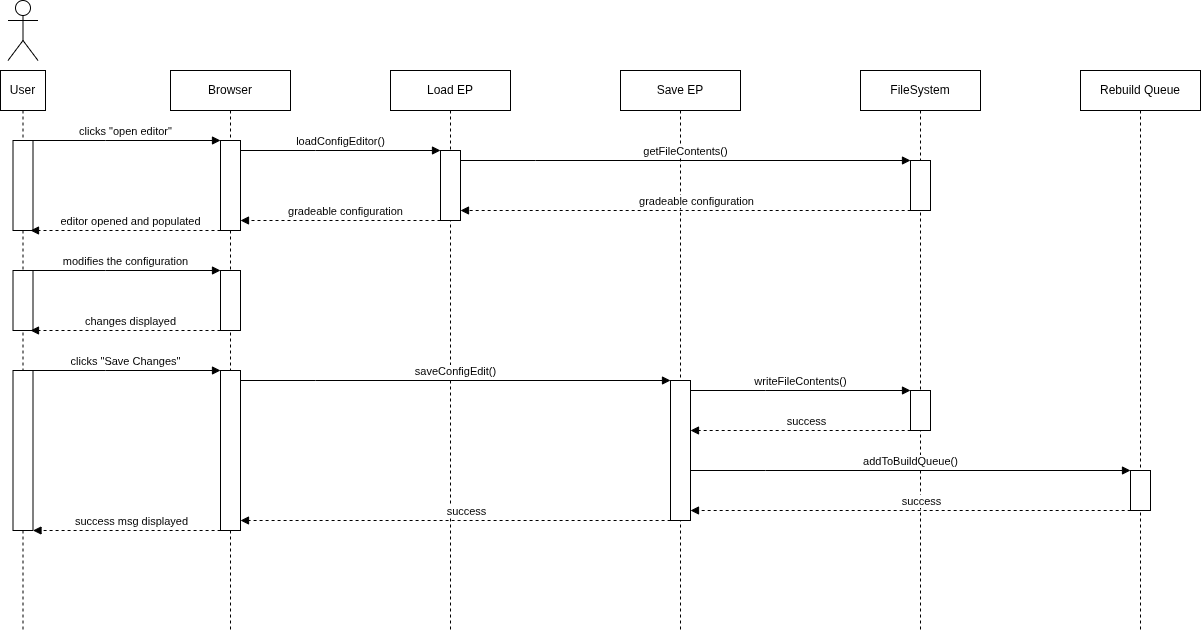

The diagram above was exported from draw.io. Its source (the exported page's mxGraphModel, read from the mxfile embedded in the PNG):
<mxGraphModel dx="1812" dy="1141" grid="1" gridSize="10" guides="1" tooltips="1" connect="1" arrows="1" fold="1" page="1" pageScale="1" pageWidth="850" pageHeight="1100" math="0" shadow="0">
  <root>
    <mxCell id="0" />
    <mxCell id="1" parent="0" />
    <mxCell id="faWK7gTerZJmXpTFOQwb-3" parent="1" style="shape=umlLifeline;perimeter=lifelinePerimeter;whiteSpace=wrap;html=1;container=0;dropTarget=0;collapsible=0;recursiveResize=0;outlineConnect=0;portConstraint=eastwest;newEdgeStyle={&quot;edgeStyle&quot;:&quot;elbowEdgeStyle&quot;,&quot;elbow&quot;:&quot;vertical&quot;,&quot;curved&quot;:0,&quot;rounded&quot;:0};" value="Browser" vertex="1">
      <mxGeometry height="560" width="120" x="190" y="120" as="geometry" />
    </mxCell>
    <mxCell id="faWK7gTerZJmXpTFOQwb-75" parent="faWK7gTerZJmXpTFOQwb-3" style="html=1;points=[];perimeter=orthogonalPerimeter;outlineConnect=0;targetShapes=umlLifeline;portConstraint=eastwest;newEdgeStyle={&quot;edgeStyle&quot;:&quot;elbowEdgeStyle&quot;,&quot;elbow&quot;:&quot;vertical&quot;,&quot;curved&quot;:0,&quot;rounded&quot;:0};" value="&lt;span style=&quot;color: rgba(0, 0, 0, 0); font-family: monospace; font-size: 0px; text-align: start;&quot;&gt;%3CmxGraphModel%3E%3Croot%3E%3CmxCell%20id%3D%220%22%2F%3E%3CmxCell%20id%3D%221%22%20parent%3D%220%22%2F%3E%3CmxCell%20id%3D%222%22%20edge%3D%221%22%20parent%3D%221%22%20style%3D%22html%3D1%3BverticalAlign%3Dbottom%3BendArrow%3Dblock%3BedgeStyle%3DelbowEdgeStyle%3Belbow%3Dvertical%3Bcurved%3D0%3Brounded%3D0%3B%22%20value%3D%22getRealms()%22%3E%3CmxGeometry%20relative%3D%221%22%20as%3D%22geometry%22%3E%3CArray%20as%3D%22points%22%3E%3CmxPoint%20x%3D%22785%22%20y%3D%22200%22%2F%3E%3C%2FArray%3E%3CmxPoint%20x%3D%22710%22%20y%3D%22200%22%20as%3D%22sourcePoint%22%2F%3E%3CmxPoint%20x%3D%22930%22%20y%3D%22200%22%20as%3D%22targetPoint%22%2F%3E%3C%2FmxGeometry%3E%3C%2FmxCell%3E%3C%2Froot%3E%3C%2FmxGraphModel%3E&lt;/span&gt;" vertex="1">
      <mxGeometry height="90" width="20" x="50" y="70" as="geometry" />
    </mxCell>
    <mxCell id="faWK7gTerZJmXpTFOQwb-79" parent="faWK7gTerZJmXpTFOQwb-3" style="html=1;points=[];perimeter=orthogonalPerimeter;outlineConnect=0;targetShapes=umlLifeline;portConstraint=eastwest;newEdgeStyle={&quot;edgeStyle&quot;:&quot;elbowEdgeStyle&quot;,&quot;elbow&quot;:&quot;vertical&quot;,&quot;curved&quot;:0,&quot;rounded&quot;:0};" value="&lt;span style=&quot;color: rgba(0, 0, 0, 0); font-family: monospace; font-size: 0px; text-align: start;&quot;&gt;%3CmxGraphModel%3E%3Croot%3E%3CmxCell%20id%3D%220%22%2F%3E%3CmxCell%20id%3D%221%22%20parent%3D%220%22%2F%3E%3CmxCell%20id%3D%222%22%20edge%3D%221%22%20parent%3D%221%22%20style%3D%22html%3D1%3BverticalAlign%3Dbottom%3BendArrow%3Dblock%3BedgeStyle%3DelbowEdgeStyle%3Belbow%3Dvertical%3Bcurved%3D0%3Brounded%3D0%3B%22%20value%3D%22getRealms()%22%3E%3CmxGeometry%20relative%3D%221%22%20as%3D%22geometry%22%3E%3CArray%20as%3D%22points%22%3E%3CmxPoint%20x%3D%22785%22%20y%3D%22200%22%2F%3E%3C%2FArray%3E%3CmxPoint%20x%3D%22710%22%20y%3D%22200%22%20as%3D%22sourcePoint%22%2F%3E%3CmxPoint%20x%3D%22930%22%20y%3D%22200%22%20as%3D%22targetPoint%22%2F%3E%3C%2FmxGeometry%3E%3C%2FmxCell%3E%3C%2Froot%3E%3C%2FmxGraphModel%3E&lt;/span&gt;" vertex="1">
      <mxGeometry height="60" width="20" x="50" y="200" as="geometry" />
    </mxCell>
    <mxCell id="faWK7gTerZJmXpTFOQwb-83" parent="faWK7gTerZJmXpTFOQwb-3" style="html=1;points=[];perimeter=orthogonalPerimeter;outlineConnect=0;targetShapes=umlLifeline;portConstraint=eastwest;newEdgeStyle={&quot;edgeStyle&quot;:&quot;elbowEdgeStyle&quot;,&quot;elbow&quot;:&quot;vertical&quot;,&quot;curved&quot;:0,&quot;rounded&quot;:0};" value="&lt;span style=&quot;color: rgba(0, 0, 0, 0); font-family: monospace; font-size: 0px; text-align: start;&quot;&gt;%3CmxGraphModel%3E%3Croot%3E%3CmxCell%20id%3D%220%22%2F%3E%3CmxCell%20id%3D%221%22%20parent%3D%220%22%2F%3E%3CmxCell%20id%3D%222%22%20edge%3D%221%22%20parent%3D%221%22%20style%3D%22html%3D1%3BverticalAlign%3Dbottom%3BendArrow%3Dblock%3BedgeStyle%3DelbowEdgeStyle%3Belbow%3Dvertical%3Bcurved%3D0%3Brounded%3D0%3B%22%20value%3D%22getRealms()%22%3E%3CmxGeometry%20relative%3D%221%22%20as%3D%22geometry%22%3E%3CArray%20as%3D%22points%22%3E%3CmxPoint%20x%3D%22785%22%20y%3D%22200%22%2F%3E%3C%2FArray%3E%3CmxPoint%20x%3D%22710%22%20y%3D%22200%22%20as%3D%22sourcePoint%22%2F%3E%3CmxPoint%20x%3D%22930%22%20y%3D%22200%22%20as%3D%22targetPoint%22%2F%3E%3C%2FmxGeometry%3E%3C%2FmxCell%3E%3C%2Froot%3E%3C%2FmxGraphModel%3E&lt;/span&gt;" vertex="1">
      <mxGeometry height="160" width="20" x="50" y="300" as="geometry" />
    </mxCell>
    <mxCell id="faWK7gTerZJmXpTFOQwb-5" parent="1" style="shape=umlLifeline;perimeter=lifelinePerimeter;whiteSpace=wrap;html=1;container=0;dropTarget=0;collapsible=0;recursiveResize=0;outlineConnect=0;portConstraint=eastwest;newEdgeStyle={&quot;edgeStyle&quot;:&quot;elbowEdgeStyle&quot;,&quot;elbow&quot;:&quot;vertical&quot;,&quot;curved&quot;:0,&quot;rounded&quot;:0};" value="Save EP" vertex="1">
      <mxGeometry height="560" width="120" x="640" y="120" as="geometry" />
    </mxCell>
    <mxCell id="faWK7gTerZJmXpTFOQwb-85" parent="faWK7gTerZJmXpTFOQwb-5" style="html=1;points=[];perimeter=orthogonalPerimeter;outlineConnect=0;targetShapes=umlLifeline;portConstraint=eastwest;newEdgeStyle={&quot;edgeStyle&quot;:&quot;elbowEdgeStyle&quot;,&quot;elbow&quot;:&quot;vertical&quot;,&quot;curved&quot;:0,&quot;rounded&quot;:0};" value="" vertex="1">
      <mxGeometry height="140" width="20" x="50" y="310" as="geometry" />
    </mxCell>
    <mxCell id="faWK7gTerZJmXpTFOQwb-9" edge="1" parent="1" style="html=1;verticalAlign=bottom;endArrow=block;edgeStyle=elbowEdgeStyle;elbow=vertical;curved=0;rounded=0;" target="faWK7gTerZJmXpTFOQwb-40" value="getFileContents()">
      <mxGeometry relative="1" as="geometry">
        <Array as="points">
          <mxPoint x="555" y="210" />
        </Array>
        <mxPoint x="480" y="210" as="sourcePoint" />
        <mxPoint x="700" y="210" as="targetPoint" />
      </mxGeometry>
    </mxCell>
    <mxCell id="faWK7gTerZJmXpTFOQwb-11" parent="1" style="shape=umlLifeline;perimeter=lifelinePerimeter;whiteSpace=wrap;html=1;container=0;dropTarget=0;collapsible=0;recursiveResize=0;outlineConnect=0;portConstraint=eastwest;newEdgeStyle={&quot;edgeStyle&quot;:&quot;elbowEdgeStyle&quot;,&quot;elbow&quot;:&quot;vertical&quot;,&quot;curved&quot;:0,&quot;rounded&quot;:0};" value="FileSystem" vertex="1">
      <mxGeometry height="560" width="120" x="880" y="120" as="geometry" />
    </mxCell>
    <mxCell id="faWK7gTerZJmXpTFOQwb-40" parent="faWK7gTerZJmXpTFOQwb-11" style="html=1;points=[];perimeter=orthogonalPerimeter;outlineConnect=0;targetShapes=umlLifeline;portConstraint=eastwest;newEdgeStyle={&quot;edgeStyle&quot;:&quot;elbowEdgeStyle&quot;,&quot;elbow&quot;:&quot;vertical&quot;,&quot;curved&quot;:0,&quot;rounded&quot;:0};" value="" vertex="1">
      <mxGeometry height="50" width="20" x="50" y="90" as="geometry" />
    </mxCell>
    <mxCell id="faWK7gTerZJmXpTFOQwb-86" parent="faWK7gTerZJmXpTFOQwb-11" style="html=1;points=[];perimeter=orthogonalPerimeter;outlineConnect=0;targetShapes=umlLifeline;portConstraint=eastwest;newEdgeStyle={&quot;edgeStyle&quot;:&quot;elbowEdgeStyle&quot;,&quot;elbow&quot;:&quot;vertical&quot;,&quot;curved&quot;:0,&quot;rounded&quot;:0};" value="" vertex="1">
      <mxGeometry height="40" width="20" x="50" y="320" as="geometry" />
    </mxCell>
    <mxCell id="faWK7gTerZJmXpTFOQwb-15" parent="1" style="shape=umlLifeline;perimeter=lifelinePerimeter;whiteSpace=wrap;html=1;container=1;dropTarget=0;collapsible=0;recursiveResize=0;outlineConnect=0;portConstraint=eastwest;newEdgeStyle={&quot;curved&quot;:0,&quot;rounded&quot;:0};" value="User" vertex="1">
      <mxGeometry height="560" width="45" x="20" y="120" as="geometry" />
    </mxCell>
    <mxCell id="faWK7gTerZJmXpTFOQwb-47" parent="faWK7gTerZJmXpTFOQwb-15" style="html=1;points=[];perimeter=orthogonalPerimeter;outlineConnect=0;targetShapes=umlLifeline;portConstraint=eastwest;newEdgeStyle={&quot;edgeStyle&quot;:&quot;elbowEdgeStyle&quot;,&quot;elbow&quot;:&quot;vertical&quot;,&quot;curved&quot;:0,&quot;rounded&quot;:0};" value="" vertex="1">
      <mxGeometry height="90" width="20" x="12.5" y="70" as="geometry" />
    </mxCell>
    <mxCell id="faWK7gTerZJmXpTFOQwb-53" parent="faWK7gTerZJmXpTFOQwb-15" style="html=1;points=[];perimeter=orthogonalPerimeter;outlineConnect=0;targetShapes=umlLifeline;portConstraint=eastwest;newEdgeStyle={&quot;edgeStyle&quot;:&quot;elbowEdgeStyle&quot;,&quot;elbow&quot;:&quot;vertical&quot;,&quot;curved&quot;:0,&quot;rounded&quot;:0};" value="" vertex="1">
      <mxGeometry height="60" width="20" x="12.5" y="200" as="geometry" />
    </mxCell>
    <mxCell id="faWK7gTerZJmXpTFOQwb-80" parent="faWK7gTerZJmXpTFOQwb-15" style="html=1;points=[];perimeter=orthogonalPerimeter;outlineConnect=0;targetShapes=umlLifeline;portConstraint=eastwest;newEdgeStyle={&quot;edgeStyle&quot;:&quot;elbowEdgeStyle&quot;,&quot;elbow&quot;:&quot;vertical&quot;,&quot;curved&quot;:0,&quot;rounded&quot;:0};" value="" vertex="1">
      <mxGeometry height="160" width="20" x="12.5" y="300" as="geometry" />
    </mxCell>
    <mxCell id="faWK7gTerZJmXpTFOQwb-19" parent="1" style="shape=umlLifeline;perimeter=lifelinePerimeter;whiteSpace=wrap;html=1;container=0;dropTarget=0;collapsible=0;recursiveResize=0;outlineConnect=0;portConstraint=eastwest;newEdgeStyle={&quot;edgeStyle&quot;:&quot;elbowEdgeStyle&quot;,&quot;elbow&quot;:&quot;vertical&quot;,&quot;curved&quot;:0,&quot;rounded&quot;:0};" value="Load EP" vertex="1">
      <mxGeometry height="560" width="120" x="410" y="120" as="geometry" />
    </mxCell>
    <mxCell id="faWK7gTerZJmXpTFOQwb-38" parent="faWK7gTerZJmXpTFOQwb-19" style="html=1;points=[];perimeter=orthogonalPerimeter;outlineConnect=0;targetShapes=umlLifeline;portConstraint=eastwest;newEdgeStyle={&quot;edgeStyle&quot;:&quot;elbowEdgeStyle&quot;,&quot;elbow&quot;:&quot;vertical&quot;,&quot;curved&quot;:0,&quot;rounded&quot;:0};" value="" vertex="1">
      <mxGeometry height="70" width="20" x="50" y="80" as="geometry" />
    </mxCell>
    <mxCell id="faWK7gTerZJmXpTFOQwb-35" parent="1" style="shape=umlActor;verticalLabelPosition=bottom;verticalAlign=top;html=1;outlineConnect=0;" value="" vertex="1">
      <mxGeometry height="60" width="30" x="27.5" y="50" as="geometry" />
    </mxCell>
    <mxCell id="faWK7gTerZJmXpTFOQwb-36" parent="1" style="shape=umlLifeline;perimeter=lifelinePerimeter;whiteSpace=wrap;html=1;container=0;dropTarget=0;collapsible=0;recursiveResize=0;outlineConnect=0;portConstraint=eastwest;newEdgeStyle={&quot;edgeStyle&quot;:&quot;elbowEdgeStyle&quot;,&quot;elbow&quot;:&quot;vertical&quot;,&quot;curved&quot;:0,&quot;rounded&quot;:0};" value="Rebuild Queue" vertex="1">
      <mxGeometry height="560" width="120" x="1100" y="120" as="geometry" />
    </mxCell>
    <mxCell id="faWK7gTerZJmXpTFOQwb-105" parent="faWK7gTerZJmXpTFOQwb-36" style="html=1;points=[];perimeter=orthogonalPerimeter;outlineConnect=0;targetShapes=umlLifeline;portConstraint=eastwest;newEdgeStyle={&quot;edgeStyle&quot;:&quot;elbowEdgeStyle&quot;,&quot;elbow&quot;:&quot;vertical&quot;,&quot;curved&quot;:0,&quot;rounded&quot;:0};" value="" vertex="1">
      <mxGeometry height="40" width="20" x="50" y="400" as="geometry" />
    </mxCell>
    <mxCell id="faWK7gTerZJmXpTFOQwb-45" edge="1" parent="1" style="html=1;verticalAlign=bottom;endArrow=block;edgeStyle=elbowEdgeStyle;elbow=vertical;curved=0;rounded=0;dashed=1;" target="faWK7gTerZJmXpTFOQwb-38" value="gradeable configuration">
      <mxGeometry relative="1" x="-0.0508" as="geometry">
        <mxPoint as="offset" />
        <Array as="points">
          <mxPoint x="840" y="260.00000000000006" />
        </Array>
        <mxPoint x="930.1700000000001" y="260" as="sourcePoint" />
        <mxPoint x="730" y="260.00000000000006" as="targetPoint" />
      </mxGeometry>
    </mxCell>
    <mxCell id="faWK7gTerZJmXpTFOQwb-46" edge="1" parent="1" style="html=1;verticalAlign=bottom;endArrow=block;edgeStyle=elbowEdgeStyle;elbow=vertical;curved=0;rounded=0;" target="faWK7gTerZJmXpTFOQwb-75" value="clicks &quot;open editor&quot;">
      <mxGeometry relative="1" as="geometry">
        <Array as="points">
          <mxPoint x="125" y="190" />
        </Array>
        <mxPoint x="50" y="190" as="sourcePoint" />
        <mxPoint x="210" y="190" as="targetPoint" />
      </mxGeometry>
    </mxCell>
    <mxCell id="faWK7gTerZJmXpTFOQwb-54" edge="1" parent="1" style="html=1;verticalAlign=bottom;endArrow=block;edgeStyle=elbowEdgeStyle;elbow=vertical;curved=0;rounded=0;" value="modifies the configuration">
      <mxGeometry relative="1" as="geometry">
        <Array as="points">
          <mxPoint x="125" y="320" />
        </Array>
        <mxPoint x="50" y="320" as="sourcePoint" />
        <mxPoint x="240" y="320" as="targetPoint" />
      </mxGeometry>
    </mxCell>
    <mxCell id="faWK7gTerZJmXpTFOQwb-74" edge="1" parent="1" source="faWK7gTerZJmXpTFOQwb-79" style="html=1;verticalAlign=bottom;endArrow=block;edgeStyle=elbowEdgeStyle;elbow=vertical;curved=0;rounded=0;dashed=1;entryX=0.875;entryY=1;entryDx=0;entryDy=0;entryPerimeter=0;" target="faWK7gTerZJmXpTFOQwb-53" value="changes displayed">
      <mxGeometry relative="1" x="-0.0508" as="geometry">
        <mxPoint as="offset" />
        <Array as="points" />
        <mxPoint x="240" y="420" as="sourcePoint" />
        <mxPoint x="60" y="420" as="targetPoint" />
      </mxGeometry>
    </mxCell>
    <mxCell id="faWK7gTerZJmXpTFOQwb-77" edge="1" parent="1" style="html=1;verticalAlign=bottom;endArrow=block;edgeStyle=elbowEdgeStyle;elbow=vertical;curved=0;rounded=0;" target="faWK7gTerZJmXpTFOQwb-38" value="loadConfigEditor()">
      <mxGeometry relative="1" as="geometry">
        <Array as="points">
          <mxPoint x="335" y="200" />
        </Array>
        <mxPoint x="260" y="200" as="sourcePoint" />
        <mxPoint x="410" y="200" as="targetPoint" />
      </mxGeometry>
    </mxCell>
    <mxCell id="faWK7gTerZJmXpTFOQwb-78" edge="1" parent="1" style="html=1;verticalAlign=bottom;endArrow=block;edgeStyle=elbowEdgeStyle;elbow=vertical;curved=0;rounded=0;dashed=1;" value="editor opened and populated">
      <mxGeometry relative="1" x="-0.0508" as="geometry">
        <mxPoint as="offset" />
        <Array as="points" />
        <mxPoint x="240" y="280" as="sourcePoint" />
        <mxPoint x="50" y="280" as="targetPoint" />
      </mxGeometry>
    </mxCell>
    <mxCell id="faWK7gTerZJmXpTFOQwb-82" edge="1" parent="1" style="html=1;verticalAlign=bottom;endArrow=block;edgeStyle=elbowEdgeStyle;elbow=vertical;curved=0;rounded=0;" value="clicks &quot;Save Changes&quot;">
      <mxGeometry relative="1" as="geometry">
        <Array as="points">
          <mxPoint x="125" y="420" />
        </Array>
        <mxPoint x="50" y="420" as="sourcePoint" />
        <mxPoint x="240" y="420" as="targetPoint" />
      </mxGeometry>
    </mxCell>
    <mxCell id="faWK7gTerZJmXpTFOQwb-84" edge="1" parent="1" style="html=1;verticalAlign=bottom;endArrow=block;edgeStyle=elbowEdgeStyle;elbow=vertical;curved=0;rounded=0;" value="saveConfigEdit()">
      <mxGeometry relative="1" as="geometry">
        <Array as="points">
          <mxPoint x="335" y="430" />
        </Array>
        <mxPoint x="260" y="430" as="sourcePoint" />
        <mxPoint x="690" y="430" as="targetPoint" />
      </mxGeometry>
    </mxCell>
    <mxCell id="faWK7gTerZJmXpTFOQwb-87" edge="1" parent="1" style="html=1;verticalAlign=bottom;endArrow=block;edgeStyle=elbowEdgeStyle;elbow=vertical;curved=0;rounded=0;" value="writeFileContents()">
      <mxGeometry relative="1" as="geometry">
        <Array as="points">
          <mxPoint x="785" y="440" />
        </Array>
        <mxPoint x="710" y="440" as="sourcePoint" />
        <mxPoint x="930" y="440" as="targetPoint" />
      </mxGeometry>
    </mxCell>
    <mxCell id="faWK7gTerZJmXpTFOQwb-91" edge="1" parent="1" style="html=1;verticalAlign=bottom;endArrow=block;edgeStyle=elbowEdgeStyle;elbow=vertical;curved=0;rounded=0;dashed=1;" value="success">
      <mxGeometry relative="1" x="-0.0508" as="geometry">
        <mxPoint as="offset" />
        <Array as="points">
          <mxPoint x="840" y="480" />
        </Array>
        <mxPoint x="930.1700000000001" y="480" as="sourcePoint" />
        <mxPoint x="710" y="480" as="targetPoint" />
      </mxGeometry>
    </mxCell>
    <mxCell id="fvV10WXAk0inxG8GhVGH-2" edge="1" parent="1" style="html=1;verticalAlign=bottom;endArrow=block;edgeStyle=elbowEdgeStyle;elbow=vertical;curved=0;rounded=0;dashed=1;" target="faWK7gTerZJmXpTFOQwb-75" value="gradeable configuration">
      <mxGeometry relative="1" x="-0.0508" as="geometry">
        <mxPoint as="offset" />
        <Array as="points" />
        <mxPoint x="460" y="270" as="sourcePoint" />
        <mxPoint x="270" y="270" as="targetPoint" />
      </mxGeometry>
    </mxCell>
    <mxCell id="fvV10WXAk0inxG8GhVGH-4" edge="1" parent="1" style="html=1;verticalAlign=bottom;endArrow=block;edgeStyle=elbowEdgeStyle;elbow=vertical;curved=0;rounded=0;" value="addToBuildQueue()">
      <mxGeometry relative="1" as="geometry">
        <Array as="points">
          <mxPoint x="785" y="520" />
        </Array>
        <mxPoint x="710" y="520" as="sourcePoint" />
        <mxPoint x="1150" y="520" as="targetPoint" />
      </mxGeometry>
    </mxCell>
    <mxCell id="fvV10WXAk0inxG8GhVGH-5" edge="1" parent="1" style="html=1;verticalAlign=bottom;endArrow=block;edgeStyle=elbowEdgeStyle;elbow=vertical;curved=0;rounded=0;dashed=1;" target="faWK7gTerZJmXpTFOQwb-85" value="success">
      <mxGeometry relative="1" x="-0.0508" as="geometry">
        <mxPoint as="offset" />
        <Array as="points">
          <mxPoint x="1060" y="560" />
        </Array>
        <mxPoint x="1150.17" y="560" as="sourcePoint" />
        <mxPoint x="930" y="560" as="targetPoint" />
      </mxGeometry>
    </mxCell>
    <mxCell id="fvV10WXAk0inxG8GhVGH-6" edge="1" parent="1" style="html=1;verticalAlign=bottom;endArrow=block;edgeStyle=elbowEdgeStyle;elbow=vertical;curved=0;rounded=0;dashed=1;" value="success">
      <mxGeometry relative="1" x="-0.0508" as="geometry">
        <mxPoint as="offset" />
        <Array as="points">
          <mxPoint x="599.9200000000001" y="570" />
        </Array>
        <mxPoint x="690.0900000000001" y="570" as="sourcePoint" />
        <mxPoint x="260" y="570" as="targetPoint" />
      </mxGeometry>
    </mxCell>
    <mxCell id="fvV10WXAk0inxG8GhVGH-9" edge="1" parent="1" style="html=1;verticalAlign=bottom;endArrow=block;edgeStyle=elbowEdgeStyle;elbow=vertical;curved=0;rounded=0;dashed=1;" target="faWK7gTerZJmXpTFOQwb-80" value="success msg displayed">
      <mxGeometry relative="1" x="-0.0508" as="geometry">
        <mxPoint as="offset" />
        <Array as="points">
          <mxPoint x="149.92000000000007" y="580" />
        </Array>
        <mxPoint x="240.09000000000015" y="580" as="sourcePoint" />
        <mxPoint x="80" y="580" as="targetPoint" />
      </mxGeometry>
    </mxCell>
  </root>
</mxGraphModel>